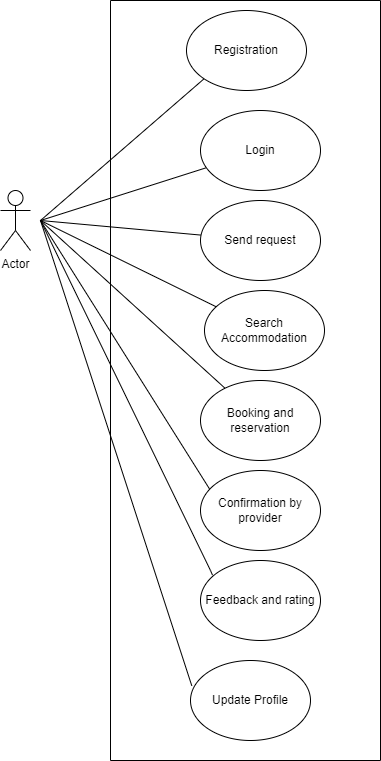

The diagram above was exported from draw.io. Its source (the exported page's mxGraphModel, read from the mxfile embedded in the PNG):
<mxGraphModel dx="794" dy="454" grid="1" gridSize="10" guides="1" tooltips="1" connect="1" arrows="1" fold="1" page="1" pageScale="1" pageWidth="827" pageHeight="1169" math="0" shadow="0">
  <root>
    <mxCell id="0" />
    <mxCell id="1" parent="0" />
    <mxCell id="Qnge71TRzprdQ8ZlbvRj-1" value="Actor" style="shape=umlActor;verticalLabelPosition=bottom;verticalAlign=top;html=1;outlineConnect=0;" vertex="1" parent="1">
      <mxGeometry x="210" y="200" width="30" height="60" as="geometry" />
    </mxCell>
    <mxCell id="Qnge71TRzprdQ8ZlbvRj-9" value="" style="endArrow=none;html=1;rounded=0;entryX=0;entryY=1;entryDx=0;entryDy=0;" edge="1" parent="1" target="Qnge71TRzprdQ8ZlbvRj-10">
      <mxGeometry width="50" height="50" relative="1" as="geometry">
        <mxPoint x="250" y="230" as="sourcePoint" />
        <mxPoint x="310" y="160" as="targetPoint" />
      </mxGeometry>
    </mxCell>
    <mxCell id="Qnge71TRzprdQ8ZlbvRj-15" value="" style="endArrow=none;html=1;rounded=0;" edge="1" parent="1" target="Qnge71TRzprdQ8ZlbvRj-16">
      <mxGeometry width="50" height="50" relative="1" as="geometry">
        <mxPoint x="250" y="230" as="sourcePoint" />
        <mxPoint x="369" y="180" as="targetPoint" />
      </mxGeometry>
    </mxCell>
    <mxCell id="Qnge71TRzprdQ8ZlbvRj-17" value="" style="endArrow=none;html=1;rounded=0;" edge="1" parent="1" target="Qnge71TRzprdQ8ZlbvRj-18">
      <mxGeometry width="50" height="50" relative="1" as="geometry">
        <mxPoint x="250" y="230" as="sourcePoint" />
        <mxPoint x="390" y="270" as="targetPoint" />
      </mxGeometry>
    </mxCell>
    <mxCell id="Qnge71TRzprdQ8ZlbvRj-18" value="Send request" style="ellipse;whiteSpace=wrap;html=1;" vertex="1" parent="1">
      <mxGeometry x="410" y="210" width="120" height="80" as="geometry" />
    </mxCell>
    <mxCell id="Qnge71TRzprdQ8ZlbvRj-19" value="" style="endArrow=none;html=1;rounded=0;" edge="1" parent="1" target="Qnge71TRzprdQ8ZlbvRj-20">
      <mxGeometry width="50" height="50" relative="1" as="geometry">
        <mxPoint x="250" y="230" as="sourcePoint" />
        <mxPoint x="380" y="360" as="targetPoint" />
      </mxGeometry>
    </mxCell>
    <mxCell id="Qnge71TRzprdQ8ZlbvRj-21" value="" style="endArrow=none;html=1;rounded=0;" edge="1" parent="1" target="Qnge71TRzprdQ8ZlbvRj-22">
      <mxGeometry width="50" height="50" relative="1" as="geometry">
        <mxPoint x="250" y="230" as="sourcePoint" />
        <mxPoint x="380" y="450" as="targetPoint" />
      </mxGeometry>
    </mxCell>
    <mxCell id="Qnge71TRzprdQ8ZlbvRj-23" value="" style="endArrow=none;html=1;rounded=0;" edge="1" parent="1">
      <mxGeometry width="50" height="50" relative="1" as="geometry">
        <mxPoint x="250" y="230" as="sourcePoint" />
        <mxPoint x="420" y="500" as="targetPoint" />
      </mxGeometry>
    </mxCell>
    <mxCell id="Qnge71TRzprdQ8ZlbvRj-25" value="" style="endArrow=none;html=1;rounded=0;entryX=0.1;entryY=0.183;entryDx=0;entryDy=0;entryPerimeter=0;" edge="1" parent="1" target="Qnge71TRzprdQ8ZlbvRj-26">
      <mxGeometry width="50" height="50" relative="1" as="geometry">
        <mxPoint x="250" y="230" as="sourcePoint" />
        <mxPoint x="400" y="590" as="targetPoint" />
        <Array as="points">
          <mxPoint x="420" y="580" />
        </Array>
      </mxGeometry>
    </mxCell>
    <mxCell id="Qnge71TRzprdQ8ZlbvRj-29" value="" style="swimlane;startSize=0;" vertex="1" parent="1">
      <mxGeometry x="320" y="10" width="270" height="760" as="geometry" />
    </mxCell>
    <mxCell id="Qnge71TRzprdQ8ZlbvRj-10" value="Registration" style="ellipse;whiteSpace=wrap;html=1;" vertex="1" parent="Qnge71TRzprdQ8ZlbvRj-29">
      <mxGeometry x="76" y="10" width="120" height="80" as="geometry" />
    </mxCell>
    <mxCell id="Qnge71TRzprdQ8ZlbvRj-28" value="Update Profile" style="ellipse;whiteSpace=wrap;html=1;" vertex="1" parent="Qnge71TRzprdQ8ZlbvRj-29">
      <mxGeometry x="80" y="660" width="120" height="80" as="geometry" />
    </mxCell>
    <mxCell id="Qnge71TRzprdQ8ZlbvRj-27" value="" style="endArrow=none;html=1;rounded=0;entryX=0.011;entryY=0.317;entryDx=0;entryDy=0;entryPerimeter=0;" edge="1" parent="Qnge71TRzprdQ8ZlbvRj-29" target="Qnge71TRzprdQ8ZlbvRj-28">
      <mxGeometry width="50" height="50" relative="1" as="geometry">
        <mxPoint x="-70" y="220" as="sourcePoint" />
        <mxPoint x="101.0219320821318" y="672.5963942554055" as="targetPoint" />
      </mxGeometry>
    </mxCell>
    <mxCell id="Qnge71TRzprdQ8ZlbvRj-16" value="Login" style="ellipse;whiteSpace=wrap;html=1;" vertex="1" parent="Qnge71TRzprdQ8ZlbvRj-29">
      <mxGeometry x="90" y="110" width="120" height="80" as="geometry" />
    </mxCell>
    <mxCell id="Qnge71TRzprdQ8ZlbvRj-20" value="Search &lt;br&gt;Accommodation" style="ellipse;whiteSpace=wrap;html=1;" vertex="1" parent="Qnge71TRzprdQ8ZlbvRj-29">
      <mxGeometry x="94" y="290" width="120" height="80" as="geometry" />
    </mxCell>
    <mxCell id="Qnge71TRzprdQ8ZlbvRj-22" value="Booking and reservation" style="ellipse;whiteSpace=wrap;html=1;" vertex="1" parent="Qnge71TRzprdQ8ZlbvRj-29">
      <mxGeometry x="90" y="380" width="120" height="80" as="geometry" />
    </mxCell>
    <mxCell id="Qnge71TRzprdQ8ZlbvRj-24" value="Confirmation by provider" style="ellipse;whiteSpace=wrap;html=1;" vertex="1" parent="Qnge71TRzprdQ8ZlbvRj-29">
      <mxGeometry x="90" y="470" width="120" height="80" as="geometry" />
    </mxCell>
    <mxCell id="Qnge71TRzprdQ8ZlbvRj-26" value="Feedback and rating" style="ellipse;whiteSpace=wrap;html=1;" vertex="1" parent="Qnge71TRzprdQ8ZlbvRj-29">
      <mxGeometry x="90" y="560" width="120" height="80" as="geometry" />
    </mxCell>
  </root>
</mxGraphModel>